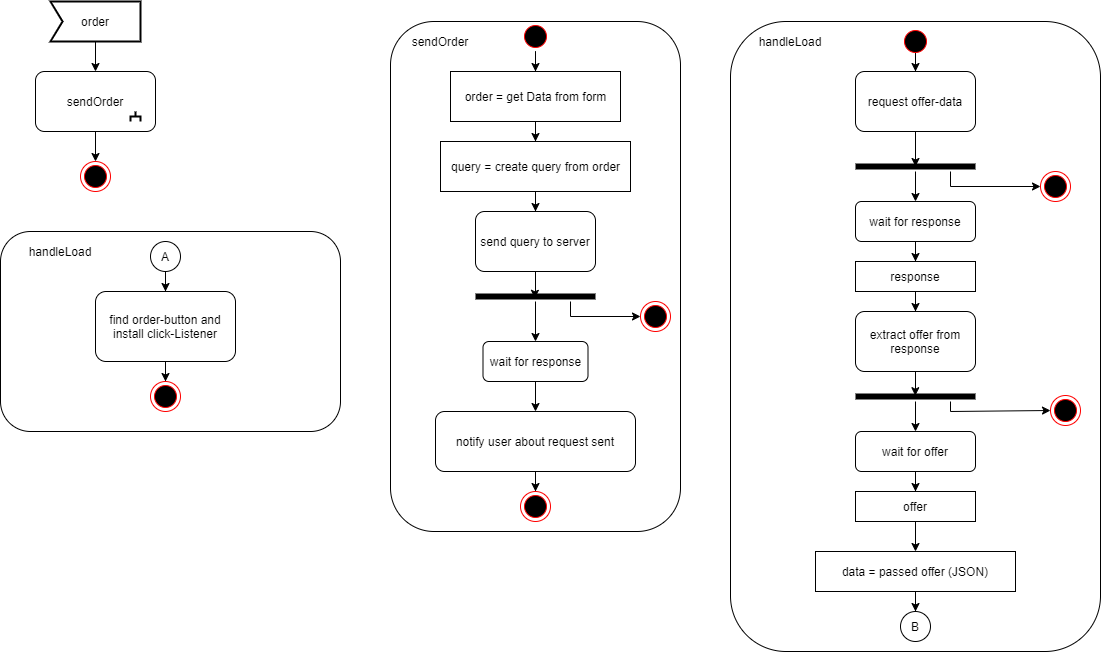

The diagram above was exported from draw.io. Its source (the exported page's mxGraphModel, read from the mxfile embedded in the PNG):
<mxGraphModel dx="1024" dy="592" grid="1" gridSize="10" guides="1" tooltips="1" connect="1" arrows="1" fold="1" page="1" pageScale="1" pageWidth="1169" pageHeight="827" math="0" shadow="0">
  <root>
    <mxCell id="0" />
    <mxCell id="1" parent="0" />
    <mxCell id="gy6eJ_9kzcxIM7W8jJAh-40" value="" style="rounded=1;whiteSpace=wrap;html=1;strokeColor=#000000;" vertex="1" parent="1">
      <mxGeometry x="760" y="40" width="370" height="630" as="geometry" />
    </mxCell>
    <mxCell id="gy6eJ_9kzcxIM7W8jJAh-15" value="" style="rounded=1;whiteSpace=wrap;html=1;" vertex="1" parent="1">
      <mxGeometry x="420" y="40" width="290" height="510" as="geometry" />
    </mxCell>
    <mxCell id="gy6eJ_9kzcxIM7W8jJAh-1" value="" style="rounded=1;whiteSpace=wrap;html=1;" vertex="1" parent="1">
      <mxGeometry x="30" y="250" width="340" height="200" as="geometry" />
    </mxCell>
    <mxCell id="gy6eJ_9kzcxIM7W8jJAh-5" style="edgeStyle=orthogonalEdgeStyle;rounded=0;orthogonalLoop=1;jettySize=auto;html=1;entryX=0.5;entryY=0;entryDx=0;entryDy=0;" edge="1" parent="1" source="gy6eJ_9kzcxIM7W8jJAh-2" target="gy6eJ_9kzcxIM7W8jJAh-3">
      <mxGeometry relative="1" as="geometry" />
    </mxCell>
    <mxCell id="gy6eJ_9kzcxIM7W8jJAh-2" value="A" style="ellipse;whiteSpace=wrap;html=1;aspect=fixed;" vertex="1" parent="1">
      <mxGeometry x="180" y="260" width="30" height="30" as="geometry" />
    </mxCell>
    <mxCell id="gy6eJ_9kzcxIM7W8jJAh-7" style="edgeStyle=orthogonalEdgeStyle;rounded=0;orthogonalLoop=1;jettySize=auto;html=1;entryX=0.5;entryY=0;entryDx=0;entryDy=0;" edge="1" parent="1" source="gy6eJ_9kzcxIM7W8jJAh-3" target="gy6eJ_9kzcxIM7W8jJAh-6">
      <mxGeometry relative="1" as="geometry" />
    </mxCell>
    <mxCell id="gy6eJ_9kzcxIM7W8jJAh-3" value="find order-button and install click-Listener&lt;br&gt;" style="rounded=1;whiteSpace=wrap;html=1;" vertex="1" parent="1">
      <mxGeometry x="125" y="310" width="140" height="70" as="geometry" />
    </mxCell>
    <mxCell id="gy6eJ_9kzcxIM7W8jJAh-6" value="" style="ellipse;html=1;shape=endState;fillColor=#000000;strokeColor=#ff0000;" vertex="1" parent="1">
      <mxGeometry x="180" y="400" width="30" height="30" as="geometry" />
    </mxCell>
    <mxCell id="gy6eJ_9kzcxIM7W8jJAh-8" value="handleLoad" style="text;html=1;strokeColor=none;fillColor=none;align=center;verticalAlign=middle;whiteSpace=wrap;rounded=0;" vertex="1" parent="1">
      <mxGeometry x="70" y="260" width="40" height="20" as="geometry" />
    </mxCell>
    <mxCell id="gy6eJ_9kzcxIM7W8jJAh-12" style="edgeStyle=orthogonalEdgeStyle;rounded=0;orthogonalLoop=1;jettySize=auto;html=1;entryX=0.5;entryY=0;entryDx=0;entryDy=0;" edge="1" parent="1" source="gy6eJ_9kzcxIM7W8jJAh-9" target="gy6eJ_9kzcxIM7W8jJAh-10">
      <mxGeometry relative="1" as="geometry" />
    </mxCell>
    <mxCell id="gy6eJ_9kzcxIM7W8jJAh-9" value="order" style="html=1;shape=mxgraph.sysml.accEvent;strokeWidth=2;whiteSpace=wrap;align=center;" vertex="1" parent="1">
      <mxGeometry x="80" y="20" width="90" height="40" as="geometry" />
    </mxCell>
    <mxCell id="gy6eJ_9kzcxIM7W8jJAh-14" style="edgeStyle=orthogonalEdgeStyle;rounded=0;orthogonalLoop=1;jettySize=auto;html=1;" edge="1" parent="1" source="gy6eJ_9kzcxIM7W8jJAh-10" target="gy6eJ_9kzcxIM7W8jJAh-13">
      <mxGeometry relative="1" as="geometry" />
    </mxCell>
    <mxCell id="gy6eJ_9kzcxIM7W8jJAh-10" value="sendOrder&lt;span style=&quot;color: rgba(0 , 0 , 0 , 0) ; font-family: monospace ; font-size: 0px&quot;&gt;%3CmxGraphModel%3E%3Croot%3E%3CmxCell%20id%3D%220%22%2F%3E%3CmxCell%20id%3D%221%22%20parent%3D%220%22%2F%3E%3CmxCell%20id%3D%222%22%20value%3D%22%22%20style%3D%22strokeWidth%3D2%3Bhtml%3D1%3Bshape%3Dmxgraph.flowchart.annotation_2%3Balign%3Dleft%3BlabelPosition%3Dright%3BpointerEvents%3D1%3Brotation%3D90%3B%22%20vertex%3D%221%22%20parent%3D%221%22%3E%3CmxGeometry%20x%3D%22280%22%20y%3D%22100%22%20width%3D%2210%22%20height%3D%2210%22%20as%3D%22geometry%22%2F%3E%3C%2FmxCell%3E%3C%2Froot%3E%3C%2FmxGraphModel%3E&lt;/span&gt;" style="rounded=1;whiteSpace=wrap;html=1;" vertex="1" parent="1">
      <mxGeometry x="65" y="90" width="120" height="60" as="geometry" />
    </mxCell>
    <mxCell id="gy6eJ_9kzcxIM7W8jJAh-11" value="" style="strokeWidth=2;html=1;shape=mxgraph.flowchart.annotation_2;align=left;labelPosition=right;pointerEvents=1;rotation=90;" vertex="1" parent="1">
      <mxGeometry x="160" y="130" width="10" height="10" as="geometry" />
    </mxCell>
    <mxCell id="gy6eJ_9kzcxIM7W8jJAh-13" value="" style="ellipse;html=1;shape=endState;fillColor=#000000;strokeColor=#ff0000;" vertex="1" parent="1">
      <mxGeometry x="110" y="180" width="30" height="30" as="geometry" />
    </mxCell>
    <mxCell id="gy6eJ_9kzcxIM7W8jJAh-16" value="sendOrder" style="text;html=1;strokeColor=none;fillColor=none;align=center;verticalAlign=middle;whiteSpace=wrap;rounded=0;" vertex="1" parent="1">
      <mxGeometry x="450" y="50" width="40" height="20" as="geometry" />
    </mxCell>
    <mxCell id="gy6eJ_9kzcxIM7W8jJAh-20" style="edgeStyle=orthogonalEdgeStyle;rounded=0;orthogonalLoop=1;jettySize=auto;html=1;entryX=0.5;entryY=0;entryDx=0;entryDy=0;" edge="1" parent="1" source="gy6eJ_9kzcxIM7W8jJAh-17" target="gy6eJ_9kzcxIM7W8jJAh-19">
      <mxGeometry relative="1" as="geometry" />
    </mxCell>
    <mxCell id="gy6eJ_9kzcxIM7W8jJAh-17" value="&lt;span style=&quot;color: rgba(0 , 0 , 0 , 0) ; font-family: monospace ; font-size: 0px&quot;&gt;%3CmxGraphModel%3E%3Croot%3E%3CmxCell%20id%3D%220%22%2F%3E%3CmxCell%20id%3D%221%22%20parent%3D%220%22%2F%3E%3CmxCell%20id%3D%222%22%20value%3D%22%22%20style%3D%22ellipse%3Bhtml%3D1%3Bshape%3DendState%3BfillColor%3D%23000000%3BstrokeColor%3D%23ff0000%3B%22%20vertex%3D%221%22%20parent%3D%221%22%3E%3CmxGeometry%20x%3D%22670%22%20y%3D%22320%22%20width%3D%2230%22%20height%3D%2230%22%20as%3D%22geometry%22%2F%3E%3C%2FmxCell%3E%3C%2Froot%3E%3C%2FmxGraphModel%3E&lt;/span&gt;&lt;span style=&quot;color: rgba(0 , 0 , 0 , 0) ; font-family: monospace ; font-size: 0px&quot;&gt;%3CmxGraphModel%3E%3Croot%3E%3CmxCell%20id%3D%220%22%2F%3E%3CmxCell%20id%3D%221%22%20parent%3D%220%22%2F%3E%3CmxCell%20id%3D%222%22%20value%3D%22%22%20style%3D%22ellipse%3Bhtml%3D1%3Bshape%3DendState%3BfillColor%3D%23000000%3BstrokeColor%3D%23ff0000%3B%22%20vertex%3D%221%22%20parent%3D%221%22%3E%3CmxGeometry%20x%3D%22670%22%20y%3D%22320%22%20width%3D%2230%22%20height%3D%2230%22%20as%3D%22geometry%22%2F%3E%3C%2FmxCell%3E%3C%2Froot%3E%3C%2FmxGraphModel%3E&lt;/span&gt;" style="ellipse;html=1;shape=startState;fillColor=#000000;strokeColor=#ff0000;" vertex="1" parent="1">
      <mxGeometry x="550" y="40" width="30" height="30" as="geometry" />
    </mxCell>
    <mxCell id="gy6eJ_9kzcxIM7W8jJAh-22" style="edgeStyle=orthogonalEdgeStyle;rounded=0;orthogonalLoop=1;jettySize=auto;html=1;entryX=0.5;entryY=0;entryDx=0;entryDy=0;" edge="1" parent="1" source="gy6eJ_9kzcxIM7W8jJAh-19" target="gy6eJ_9kzcxIM7W8jJAh-21">
      <mxGeometry relative="1" as="geometry" />
    </mxCell>
    <mxCell id="gy6eJ_9kzcxIM7W8jJAh-19" value="order = get Data from form" style="html=1;" vertex="1" parent="1">
      <mxGeometry x="480" y="90" width="170" height="50" as="geometry" />
    </mxCell>
    <mxCell id="gy6eJ_9kzcxIM7W8jJAh-24" style="edgeStyle=orthogonalEdgeStyle;rounded=0;orthogonalLoop=1;jettySize=auto;html=1;entryX=0.5;entryY=0;entryDx=0;entryDy=0;" edge="1" parent="1" source="gy6eJ_9kzcxIM7W8jJAh-21" target="gy6eJ_9kzcxIM7W8jJAh-23">
      <mxGeometry relative="1" as="geometry" />
    </mxCell>
    <mxCell id="gy6eJ_9kzcxIM7W8jJAh-21" value="query = create query from order" style="html=1;" vertex="1" parent="1">
      <mxGeometry x="470" y="160" width="190" height="50" as="geometry" />
    </mxCell>
    <mxCell id="gy6eJ_9kzcxIM7W8jJAh-29" style="edgeStyle=orthogonalEdgeStyle;rounded=0;orthogonalLoop=1;jettySize=auto;html=1;strokeColor=#000000;entryX=0.495;entryY=0.682;entryDx=0;entryDy=0;entryPerimeter=0;" edge="1" parent="1" source="gy6eJ_9kzcxIM7W8jJAh-23" target="gy6eJ_9kzcxIM7W8jJAh-27">
      <mxGeometry relative="1" as="geometry" />
    </mxCell>
    <mxCell id="gy6eJ_9kzcxIM7W8jJAh-23" value="send query to server" style="rounded=1;whiteSpace=wrap;html=1;" vertex="1" parent="1">
      <mxGeometry x="505" y="230" width="120" height="60" as="geometry" />
    </mxCell>
    <mxCell id="gy6eJ_9kzcxIM7W8jJAh-31" style="edgeStyle=orthogonalEdgeStyle;rounded=0;orthogonalLoop=1;jettySize=auto;html=1;entryX=0;entryY=0.5;entryDx=0;entryDy=0;strokeColor=#000000;" edge="1" parent="1" source="gy6eJ_9kzcxIM7W8jJAh-27" target="gy6eJ_9kzcxIM7W8jJAh-30">
      <mxGeometry relative="1" as="geometry">
        <Array as="points">
          <mxPoint x="600" y="335" />
        </Array>
      </mxGeometry>
    </mxCell>
    <mxCell id="gy6eJ_9kzcxIM7W8jJAh-35" style="edgeStyle=orthogonalEdgeStyle;rounded=0;orthogonalLoop=1;jettySize=auto;html=1;entryX=0.5;entryY=0;entryDx=0;entryDy=0;strokeColor=#000000;" edge="1" parent="1" source="gy6eJ_9kzcxIM7W8jJAh-27" target="gy6eJ_9kzcxIM7W8jJAh-34">
      <mxGeometry relative="1" as="geometry" />
    </mxCell>
    <mxCell id="gy6eJ_9kzcxIM7W8jJAh-27" value="" style="shape=line;html=1;strokeWidth=6;" vertex="1" parent="1">
      <mxGeometry x="505" y="310" width="120" height="10" as="geometry" />
    </mxCell>
    <mxCell id="gy6eJ_9kzcxIM7W8jJAh-30" value="" style="ellipse;html=1;shape=endState;fillColor=#000000;strokeColor=#ff0000;" vertex="1" parent="1">
      <mxGeometry x="670" y="320" width="30" height="30" as="geometry" />
    </mxCell>
    <mxCell id="gy6eJ_9kzcxIM7W8jJAh-37" style="edgeStyle=orthogonalEdgeStyle;rounded=0;orthogonalLoop=1;jettySize=auto;html=1;entryX=0.5;entryY=0;entryDx=0;entryDy=0;strokeColor=#000000;" edge="1" parent="1" source="gy6eJ_9kzcxIM7W8jJAh-34" target="gy6eJ_9kzcxIM7W8jJAh-36">
      <mxGeometry relative="1" as="geometry" />
    </mxCell>
    <mxCell id="gy6eJ_9kzcxIM7W8jJAh-34" value="wait for response" style="rounded=1;whiteSpace=wrap;html=1;strokeColor=#000000;" vertex="1" parent="1">
      <mxGeometry x="512.5" y="360" width="105" height="40" as="geometry" />
    </mxCell>
    <mxCell id="gy6eJ_9kzcxIM7W8jJAh-39" style="edgeStyle=orthogonalEdgeStyle;rounded=0;orthogonalLoop=1;jettySize=auto;html=1;entryX=0.5;entryY=0;entryDx=0;entryDy=0;strokeColor=#000000;" edge="1" parent="1" source="gy6eJ_9kzcxIM7W8jJAh-36" target="gy6eJ_9kzcxIM7W8jJAh-38">
      <mxGeometry relative="1" as="geometry" />
    </mxCell>
    <mxCell id="gy6eJ_9kzcxIM7W8jJAh-36" value="notify user about request sent" style="rounded=1;whiteSpace=wrap;html=1;strokeColor=#000000;" vertex="1" parent="1">
      <mxGeometry x="465" y="430" width="200" height="60" as="geometry" />
    </mxCell>
    <mxCell id="gy6eJ_9kzcxIM7W8jJAh-38" value="" style="ellipse;html=1;shape=endState;fillColor=#000000;strokeColor=#ff0000;" vertex="1" parent="1">
      <mxGeometry x="550" y="510" width="30" height="30" as="geometry" />
    </mxCell>
    <mxCell id="gy6eJ_9kzcxIM7W8jJAh-41" value="handleLoad" style="text;html=1;strokeColor=none;fillColor=none;align=center;verticalAlign=middle;whiteSpace=wrap;rounded=0;" vertex="1" parent="1">
      <mxGeometry x="800" y="50" width="40" height="20" as="geometry" />
    </mxCell>
    <mxCell id="gy6eJ_9kzcxIM7W8jJAh-44" style="edgeStyle=orthogonalEdgeStyle;rounded=0;orthogonalLoop=1;jettySize=auto;html=1;entryX=0.5;entryY=0;entryDx=0;entryDy=0;strokeColor=#000000;" edge="1" parent="1" source="gy6eJ_9kzcxIM7W8jJAh-42" target="gy6eJ_9kzcxIM7W8jJAh-43">
      <mxGeometry relative="1" as="geometry" />
    </mxCell>
    <mxCell id="gy6eJ_9kzcxIM7W8jJAh-42" value="&lt;span style=&quot;color: rgba(0 , 0 , 0 , 0) ; font-family: monospace ; font-size: 0px&quot;&gt;%3CmxGraphModel%3E%3Croot%3E%3CmxCell%20id%3D%220%22%2F%3E%3CmxCell%20id%3D%221%22%20parent%3D%220%22%2F%3E%3CmxCell%20id%3D%222%22%20value%3D%22%22%20style%3D%22ellipse%3Bhtml%3D1%3Bshape%3DendState%3BfillColor%3D%23000000%3BstrokeColor%3D%23ff0000%3B%22%20vertex%3D%221%22%20parent%3D%221%22%3E%3CmxGeometry%20x%3D%22670%22%20y%3D%22320%22%20width%3D%2230%22%20height%3D%2230%22%20as%3D%22geometry%22%2F%3E%3C%2FmxCell%3E%3C%2Froot%3E%3C%2FmxGraphModel%3E&lt;/span&gt;&lt;span style=&quot;color: rgba(0 , 0 , 0 , 0) ; font-family: monospace ; font-size: 0px&quot;&gt;%3CmxGraphModel%3E%3Croot%3E%3CmxCell%20id%3D%220%22%2F%3E%3CmxCell%20id%3D%221%22%20parent%3D%220%22%2F%3E%3CmxCell%20id%3D%222%22%20value%3D%22%22%20style%3D%22ellipse%3Bhtml%3D1%3Bshape%3DendState%3BfillColor%3D%23000000%3BstrokeColor%3D%23ff0000%3B%22%20vertex%3D%221%22%20parent%3D%221%22%3E%3CmxGeometry%20x%3D%22670%22%20y%3D%22320%22%20width%3D%2230%22%20height%3D%2230%22%20as%3D%22geometry%22%2F%3E%3C%2FmxCell%3E%3C%2Froot%3E%3C%2FmxGraphModel%3E&lt;/span&gt;" style="ellipse;html=1;shape=startState;fillColor=#000000;strokeColor=#ff0000;" vertex="1" parent="1">
      <mxGeometry x="930" y="45" width="30" height="30" as="geometry" />
    </mxCell>
    <mxCell id="gy6eJ_9kzcxIM7W8jJAh-46" style="edgeStyle=orthogonalEdgeStyle;rounded=0;orthogonalLoop=1;jettySize=auto;html=1;strokeColor=#000000;" edge="1" parent="1" source="gy6eJ_9kzcxIM7W8jJAh-43">
      <mxGeometry relative="1" as="geometry">
        <mxPoint x="945" y="185" as="targetPoint" />
      </mxGeometry>
    </mxCell>
    <mxCell id="gy6eJ_9kzcxIM7W8jJAh-43" value="request offer-data" style="rounded=1;whiteSpace=wrap;html=1;strokeColor=#000000;" vertex="1" parent="1">
      <mxGeometry x="885" y="90" width="120" height="60" as="geometry" />
    </mxCell>
    <mxCell id="gy6eJ_9kzcxIM7W8jJAh-48" style="edgeStyle=orthogonalEdgeStyle;rounded=0;orthogonalLoop=1;jettySize=auto;html=1;entryX=0;entryY=0.5;entryDx=0;entryDy=0;strokeColor=#000000;" edge="1" parent="1" source="gy6eJ_9kzcxIM7W8jJAh-45" target="gy6eJ_9kzcxIM7W8jJAh-47">
      <mxGeometry relative="1" as="geometry">
        <Array as="points">
          <mxPoint x="980" y="205" />
        </Array>
      </mxGeometry>
    </mxCell>
    <mxCell id="gy6eJ_9kzcxIM7W8jJAh-50" style="edgeStyle=orthogonalEdgeStyle;rounded=0;orthogonalLoop=1;jettySize=auto;html=1;entryX=0.5;entryY=0;entryDx=0;entryDy=0;strokeColor=#000000;" edge="1" parent="1" source="gy6eJ_9kzcxIM7W8jJAh-45" target="gy6eJ_9kzcxIM7W8jJAh-49">
      <mxGeometry relative="1" as="geometry" />
    </mxCell>
    <mxCell id="gy6eJ_9kzcxIM7W8jJAh-45" value="" style="shape=line;html=1;strokeWidth=6;" vertex="1" parent="1">
      <mxGeometry x="885" y="180" width="120" height="10" as="geometry" />
    </mxCell>
    <mxCell id="gy6eJ_9kzcxIM7W8jJAh-47" value="" style="ellipse;html=1;shape=endState;fillColor=#000000;strokeColor=#ff0000;" vertex="1" parent="1">
      <mxGeometry x="1070" y="190" width="30" height="30" as="geometry" />
    </mxCell>
    <mxCell id="gy6eJ_9kzcxIM7W8jJAh-52" style="edgeStyle=orthogonalEdgeStyle;rounded=0;orthogonalLoop=1;jettySize=auto;html=1;entryX=0.5;entryY=0;entryDx=0;entryDy=0;strokeColor=#000000;" edge="1" parent="1" source="gy6eJ_9kzcxIM7W8jJAh-49" target="gy6eJ_9kzcxIM7W8jJAh-51">
      <mxGeometry relative="1" as="geometry" />
    </mxCell>
    <mxCell id="gy6eJ_9kzcxIM7W8jJAh-49" value="wait for response" style="rounded=1;whiteSpace=wrap;html=1;strokeColor=#000000;" vertex="1" parent="1">
      <mxGeometry x="885" y="220" width="120" height="40" as="geometry" />
    </mxCell>
    <mxCell id="gy6eJ_9kzcxIM7W8jJAh-54" style="edgeStyle=orthogonalEdgeStyle;rounded=0;orthogonalLoop=1;jettySize=auto;html=1;entryX=0.5;entryY=0;entryDx=0;entryDy=0;strokeColor=#000000;" edge="1" parent="1" source="gy6eJ_9kzcxIM7W8jJAh-51" target="gy6eJ_9kzcxIM7W8jJAh-53">
      <mxGeometry relative="1" as="geometry" />
    </mxCell>
    <mxCell id="gy6eJ_9kzcxIM7W8jJAh-51" value="response" style="rounded=0;whiteSpace=wrap;html=1;strokeColor=#000000;" vertex="1" parent="1">
      <mxGeometry x="885" y="280" width="120" height="30" as="geometry" />
    </mxCell>
    <mxCell id="gy6eJ_9kzcxIM7W8jJAh-61" style="edgeStyle=orthogonalEdgeStyle;rounded=0;orthogonalLoop=1;jettySize=auto;html=1;strokeColor=#000000;entryX=0.498;entryY=0.42;entryDx=0;entryDy=0;entryPerimeter=0;" edge="1" parent="1" source="gy6eJ_9kzcxIM7W8jJAh-53" target="gy6eJ_9kzcxIM7W8jJAh-58">
      <mxGeometry relative="1" as="geometry" />
    </mxCell>
    <mxCell id="gy6eJ_9kzcxIM7W8jJAh-53" value="extract offer from response" style="rounded=1;whiteSpace=wrap;html=1;strokeColor=#000000;" vertex="1" parent="1">
      <mxGeometry x="885" y="330" width="120" height="60" as="geometry" />
    </mxCell>
    <mxCell id="gy6eJ_9kzcxIM7W8jJAh-56" style="edgeStyle=orthogonalEdgeStyle;rounded=0;orthogonalLoop=1;jettySize=auto;html=1;entryX=0;entryY=0.5;entryDx=0;entryDy=0;strokeColor=#000000;" edge="1" parent="1" source="gy6eJ_9kzcxIM7W8jJAh-58" target="gy6eJ_9kzcxIM7W8jJAh-59">
      <mxGeometry relative="1" as="geometry">
        <Array as="points">
          <mxPoint x="980" y="430" />
          <mxPoint x="1080" y="430" />
        </Array>
      </mxGeometry>
    </mxCell>
    <mxCell id="gy6eJ_9kzcxIM7W8jJAh-57" style="edgeStyle=orthogonalEdgeStyle;rounded=0;orthogonalLoop=1;jettySize=auto;html=1;entryX=0.5;entryY=0;entryDx=0;entryDy=0;strokeColor=#000000;" edge="1" parent="1" source="gy6eJ_9kzcxIM7W8jJAh-58" target="gy6eJ_9kzcxIM7W8jJAh-62">
      <mxGeometry relative="1" as="geometry">
        <mxPoint x="945" y="480" as="targetPoint" />
      </mxGeometry>
    </mxCell>
    <mxCell id="gy6eJ_9kzcxIM7W8jJAh-58" value="" style="shape=line;html=1;strokeWidth=6;" vertex="1" parent="1">
      <mxGeometry x="885" y="410" width="120" height="10" as="geometry" />
    </mxCell>
    <mxCell id="gy6eJ_9kzcxIM7W8jJAh-59" value="" style="ellipse;html=1;shape=endState;fillColor=#000000;strokeColor=#ff0000;" vertex="1" parent="1">
      <mxGeometry x="1080" y="414" width="30" height="30" as="geometry" />
    </mxCell>
    <mxCell id="gy6eJ_9kzcxIM7W8jJAh-64" style="edgeStyle=orthogonalEdgeStyle;rounded=0;orthogonalLoop=1;jettySize=auto;html=1;entryX=0.5;entryY=0;entryDx=0;entryDy=0;strokeColor=#000000;" edge="1" parent="1" source="gy6eJ_9kzcxIM7W8jJAh-62" target="gy6eJ_9kzcxIM7W8jJAh-63">
      <mxGeometry relative="1" as="geometry" />
    </mxCell>
    <mxCell id="gy6eJ_9kzcxIM7W8jJAh-62" value="wait for offer" style="rounded=1;whiteSpace=wrap;html=1;strokeColor=#000000;" vertex="1" parent="1">
      <mxGeometry x="885" y="450" width="120" height="40" as="geometry" />
    </mxCell>
    <mxCell id="gy6eJ_9kzcxIM7W8jJAh-66" style="edgeStyle=orthogonalEdgeStyle;rounded=0;orthogonalLoop=1;jettySize=auto;html=1;entryX=0.5;entryY=0;entryDx=0;entryDy=0;strokeColor=#000000;" edge="1" parent="1" source="gy6eJ_9kzcxIM7W8jJAh-63" target="gy6eJ_9kzcxIM7W8jJAh-65">
      <mxGeometry relative="1" as="geometry" />
    </mxCell>
    <mxCell id="gy6eJ_9kzcxIM7W8jJAh-63" value="offer" style="rounded=0;whiteSpace=wrap;html=1;strokeColor=#000000;" vertex="1" parent="1">
      <mxGeometry x="885" y="510" width="120" height="30" as="geometry" />
    </mxCell>
    <mxCell id="gy6eJ_9kzcxIM7W8jJAh-68" style="edgeStyle=orthogonalEdgeStyle;rounded=0;orthogonalLoop=1;jettySize=auto;html=1;entryX=0.5;entryY=0;entryDx=0;entryDy=0;strokeColor=#000000;" edge="1" parent="1" source="gy6eJ_9kzcxIM7W8jJAh-65" target="gy6eJ_9kzcxIM7W8jJAh-67">
      <mxGeometry relative="1" as="geometry" />
    </mxCell>
    <mxCell id="gy6eJ_9kzcxIM7W8jJAh-65" value="data = passed offer (JSON)" style="rounded=0;whiteSpace=wrap;html=1;strokeColor=#000000;" vertex="1" parent="1">
      <mxGeometry x="845" y="570" width="200" height="40" as="geometry" />
    </mxCell>
    <mxCell id="gy6eJ_9kzcxIM7W8jJAh-67" value="B" style="ellipse;whiteSpace=wrap;html=1;aspect=fixed;" vertex="1" parent="1">
      <mxGeometry x="930" y="630" width="30" height="30" as="geometry" />
    </mxCell>
  </root>
</mxGraphModel>